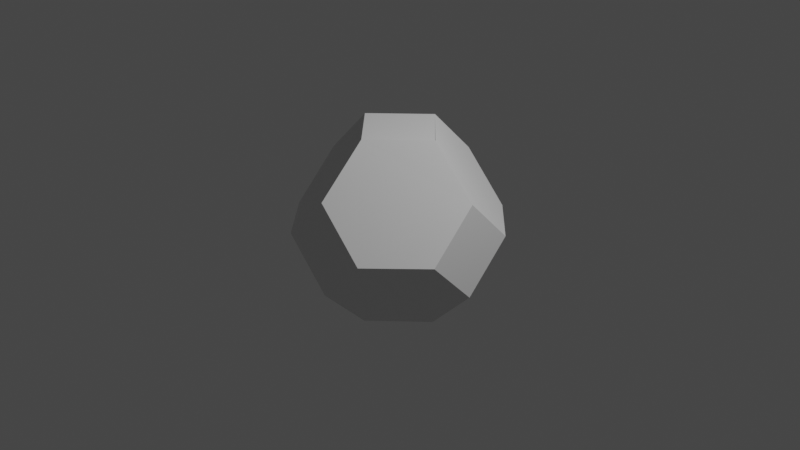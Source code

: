 # Source: ladrilobase.blend  (saved by Blender 2.90.8; exported with 4.5.12 LTS)
import bpy
from mathutils import Matrix  # noqa: F401  (used for matrix-valued properties, if any)

bpy.ops.wm.read_factory_settings(use_empty=True)
scene = bpy.context.scene
scene.name = 'Scene'

# ---- collections
col_collection = bpy.data.collections.new('Collection'); scene.collection.children.link(col_collection)

# ---- materials (node trees are filled in below, after node groups)
mat_material = bpy.data.materials.new('Material')
mat_material.alpha_threshold = 0.0
mat_material.use_transparent_shadow = False
mat_material.line_color = (0.0, 0.0, 0.0, 1.0)

# ---- material node trees
mat_material.use_nodes = True; mat_material.node_tree.nodes.clear()
_N = mat_material.node_tree.nodes; _L = mat_material.node_tree.links
n0 = _N.new('ShaderNodeOutputMaterial'); n0.name = 'Material Output'; n0.location = (300, 300)
n1 = _N.new('ShaderNodeBsdfPrincipled'); n1.name = 'Principled BSDF'; n1.location = (10, 300)
n1.distribution = 'GGX'
n1.subsurface_method = 'BURLEY'
n1.inputs[2].default_value = 0.4
n1.inputs[3].default_value = 1.45
n1.inputs[27].default_value = (0.0, 0.0, 0.0, 1.0)
n1.inputs[28].default_value = 1.0
_L.new(n1.outputs[0], n0.inputs[0])
n0.is_active_output = True

# ---- world
world_world = bpy.data.worlds.new('World'); scene.world = world_world
world_world.use_nodes = True; world_world.node_tree.nodes.clear()
_N = world_world.node_tree.nodes; _L = world_world.node_tree.links
n0 = _N.new('ShaderNodeOutputWorld'); n0.name = 'World Output'; n0.location = (300, 300)
n1 = _N.new('ShaderNodeBackground'); n1.name = 'Background'; n1.location = (10, 300)
n1.inputs[0].default_value = (0.05088, 0.05088, 0.05088, 1.0)
_L.new(n1.outputs[0], n0.inputs[0])
n0.is_active_output = True
world_world.color = (0.05088, 0.05088, 0.05088)
world_world.use_sun_shadow = False
world_world.sun_shadow_jitter_overblur = 0.0

# ---- cameras
cam_camera = bpy.data.cameras.new('Camera')
cam_camera.clip_end = 100.0
cam_camera.ortho_scale = 7.314

# ---- lights
light_light = bpy.data.lights.new('Light', 'POINT')
light_light.transmission_factor = 0.0
light_light.energy = 1000.0
light_light.shadow_soft_size = 0.1
light_light.shadow_maximum_resolution = 0.006
light_light.use_absolute_resolution = True

# ---- meshes
me_cube = bpy.data.meshes.new('Cube')
me_cube.from_pydata([(0.4981, -0.002106, 1.0), (0.4981, -0.002106, -1.0), (0.5, -1.0, 0.0), (0.5, 1.0, 0.0), (0.0, 1.0, 0.5), (0.0, -1.0, 0.5), (-0.0001003, 0.4912, -1.0), (-0.5, 1.0, 0.0), (-0.5, -1.0, 0.0), (0.5, 0.0, 1.0), (0.5, 0.0, -1.0), (1.0, 0.0, 0.5), (-1.0, 0.0, 0.5), (-0.5, 0.0, -1.0), (-0.5, 0.0, 1.0), (0.0, -0.492, -1.0), (0.0, -0.492, 1.0), (1.0, -0.492, 0.0), (-0.00411, -0.492, -1.0), (-1.0, -0.492, 0.0), (-0.5, -7.263e-05, 1.0), (0.5, -7.263e-05, -1.0), (-1.0, 0.492, 0.0), (-0.5, -7.263e-05, -1.0), (0.5, -7.263e-05, 1.0), (0.0, 0.492, -1.0), (0.0, 0.492, 1.0), (1.0, 0.492, 0.0), (0.0, 1.0, -0.5), (0.0, -1.0, -0.5), (-1.0, 0.0, -0.5), (1.0, 0.0, -0.5)], [], [(18, 21, 1, 15), (11, 24, 0), (12, 20, 26, 4, 7, 22), (24, 16, 0), (28, 7, 4, 3), (1, 31, 17, 2, 29, 15), (8, 19, 30, 23, 15, 29), (5, 8, 29, 2), (5, 2, 17, 11, 0, 16), (23, 30, 22, 7, 28, 6), (23, 18, 15), (14, 16, 9, 26), (23, 25, 13), (30, 19, 12, 22), (13, 25, 10, 18, 15), (24, 26, 9), (11, 24, 9), (25, 21, 10), (12, 20, 14), (26, 20, 14), (13, 18, 23), (11, 17, 31, 27), (9, 16, 24), (13, 15, 18), (10, 21, 18), (14, 20, 16), (6, 1, 21, 25), (0, 26, 24), (28, 3, 27, 31, 1, 6), (3, 4, 26, 0, 11, 27), (23, 6, 25), (8, 5, 16, 20, 12, 19), (13, 30, 23), (10, 31, 21), (21, 31, 1), (6, 28, 25)])
_uv = me_cube.uv_layers.new(name='UVMap')
_uv.uv.foreach_set('vector', [0.3125, 0.6865, 0.375, 0.6865, 0.375, 0.75, 0.3125, 0.75, 0.5625, 0.6865, 0.625, 0.6865, 0.625, 0.75, 0.5625, 0.25, 0.625, 0.25, 0.625, 0.3125, 0.5625, 0.3125, 0.5, 0.25, 0.5, 0.1865, 0.625, 0.6865, 0.6875, 0.75, 0.625, 0.75, 0.4375, 0.3125, 0.5, 0.3125, 0.5625, 0.4375, 0.5, 0.4375, 0.375, 0.75, 0.4375, 0.6865, 0.5, 0.6865, 0.5, 0.8125, 0.4375, 0.8125, 0.375, 0.8125, 0.5, 0.0, 0.5, 0.0635, 0.4375, 1.0, 0.375, 1.0, 0.375, 0.9375, 0.4375, 0.9375, 0.5625, 0.9375, 0.5, 0.9375, 0.4375, 0.875, 0.5, 0.8125, 0.5625, 0.8125, 0.5, 0.75, 0.5, 0.6865, 0.5625, 0.75, 0.625, 0.75, 0.625, 0.8125, 0.375, 0.25, 0.4375, 0.1865, 0.5, 0.1865, 0.5, 0.3125, 0.4375, 0.3125, 0.375, 0.3125, 0.125, 0.6865, 0.1875, 0.6865, 0.1875, 0.75, 0.8125, 0.625, 0.75, 0.6865, 0.6875, 0.625, 0.8125, 0.5635, 0.125, 0.5635, 0.1875, 0.5635, 0.125, 0.625, 0.4375, 0.0635, 0.5, 0.0635, 0.5625, 0.1865, 0.5, 0.1865, 0.1875, 0.625, 0.3125, 0.5635, 0.3125, 0.625, 0.3125, 0.6865, 0.25, 0.6865, 0.625, 0.5635, 0.6875, 0.5635, 0.625, 0.625, 0.5625, 0.5635, 0.625, 0.5635, 0.625, 0.625, 0.3125, 0.5635, 0.375, 0.5635, 0.3125, 0.625, 0.5625, 0.0635, 0.625, 0.0635, 0.625, 0.125, 0.8125, 0.5635, 0.875, 0.5635, 0.8125, 0.625, 0.1875, 0.625, 0.1875, 0.6865, 0.125, 0.6865, 0.5625, 0.6865, 0.5, 0.6865, 0.4375, 0.5635, 0.5, 0.5635, 0.6875, 0.625, 0.6875, 0.6865, 0.625, 0.6865, 0.1875, 0.625, 0.25, 0.6865, 0.1875, 0.6865, 0.375, 0.625, 0.375, 0.6865, 0.3125, 0.6865, 0.875, 0.625, 0.875, 0.6865, 0.8125, 0.6865, 0.3125, 0.5, 0.375, 0.5, 0.375, 0.5635, 0.3125, 0.5635, 0.625, 0.5, 0.6875, 0.5635, 0.625, 0.5635, 0.4375, 0.4375, 0.5, 0.5, 0.5, 0.5635, 0.4375, 0.5, 0.375, 0.5, 0.375, 0.4375, 0.5, 0.4375, 0.5625, 0.4375, 0.625, 0.4375, 0.625, 0.5, 0.5625, 0.5635, 0.5, 0.5635, 0.125, 0.5, 0.1875, 0.5, 0.1875, 0.5635, 0.5, 0.9375, 0.5625, 0.9375, 0.625, 0.9375, 0.625, 1.0, 0.5625, 0.0635, 0.5, 0.0635, 0.375, 0.125, 0.4375, 0.1865, 0.375, 0.1865, 0.375, 0.625, 0.4375, 0.6865, 0.375, 0.6865, 0.375, 0.6865, 0.4375, 0.75, 0.375, 0.75, 0.375, 0.3125, 0.4375, 0.375, 0.375, 0.375])
me_cube.materials.append(mat_material)
me_cube.use_remesh_preserve_volume = False
me_cube.use_remesh_preserve_attributes = False
me_cube.use_mirror_x = True
me_cube.use_mirror_y = True
me_cube.use_mirror_z = True
me_cube.update()

# ---- objects
ob_cube = bpy.data.objects.new('Cube', me_cube)
ob_light = bpy.data.objects.new('Light', light_light)
ob_camera = bpy.data.objects.new('Camera', cam_camera)

# ---- transforms, parenting, visibility, modifiers, constraints
ob_cube.location = (0.0, 0.0, 0.0)
ob_cube.lock_rotations_4d = False
ob_cube.empty_display_type = 'ARROWS'
ob_cube.lineart.crease_threshold = 0.0
ob_cube.use_mesh_mirror_x = True
ob_cube.use_mesh_mirror_y = True
ob_cube.use_mesh_mirror_z = True
ob_light.location = (4.076, 1.005, 5.904)
ob_light.rotation_euler = (0.6503, 0.05522, 1.866)
ob_light.lock_rotations_4d = False
ob_light.empty_display_type = 'ARROWS'
ob_light.color = (0.0, 0.0, 0.0, 0.0)
ob_light.lineart.crease_threshold = 0.0
ob_camera.location = (7.359, -6.926, 4.958)
ob_camera.rotation_euler = (1.109, 0.0, 0.8149)
ob_camera.lock_rotations_4d = False
ob_camera.empty_display_type = 'ARROWS'
ob_camera.color = (0.0, 0.0, 0.0, 0.0)
ob_camera.display_type = 'WIRE'
ob_camera.lineart.crease_threshold = 0.0

# ---- collection membership
col_collection.objects.link(ob_cube)
col_collection.objects.link(ob_light)
col_collection.objects.link(ob_camera)

# ---- scene / render settings (as saved in the file)
scene.camera = ob_camera
scene.frame_start = 1; scene.frame_end = 250; scene.frame_set(1)
scene.render.engine = 'BLENDER_EEVEE_NEXT'
scene.cycles.use_denoising = False
scene.cycles.samples = 128
scene.cycles.sampling_pattern = 'TABULATED_SOBOL'
scene.cycles.use_adaptive_sampling = False
scene.cycles.use_light_tree = False
scene.view_settings.view_transform = 'Filmic'
bpy.context.view_layer.update()

